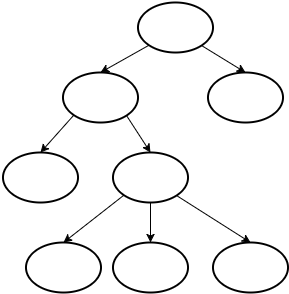

The diagram above was exported from draw.io. Its source (the exported page's mxGraphModel, read from the mxfile embedded in the PNG):
<mxGraphModel dx="630" dy="563" grid="1" gridSize="10" guides="1" tooltips="1" connect="1" fold="1" page="1" pageScale="1" pageWidth="826" pageHeight="1169" background="none" math="0">
  <root>
    <mxCell id="0" />
    <mxCell id="1" parent="0" />
    <mxCell id="2" value="" style="ellipse;whiteSpace=wrap;html=1;strokeColor=#000000;strokeWidth=2;fillColor=none;" vertex="1" parent="1">
      <mxGeometry x="175" y="30" width="75" height="50" as="geometry" />
    </mxCell>
    <mxCell id="3" value="" style="ellipse;whiteSpace=wrap;html=1;strokeColor=#000000;strokeWidth=2;fillColor=none;" vertex="1" parent="1">
      <mxGeometry x="100" y="100" width="75" height="50" as="geometry" />
    </mxCell>
    <mxCell id="4" value="" style="ellipse;whiteSpace=wrap;html=1;strokeColor=#000000;strokeWidth=2;fillColor=none;" vertex="1" parent="1">
      <mxGeometry x="245" y="100" width="75" height="50" as="geometry" />
    </mxCell>
    <mxCell id="5" value="" style="ellipse;whiteSpace=wrap;html=1;strokeColor=#000000;strokeWidth=2;fillColor=none;" vertex="1" parent="1">
      <mxGeometry x="40" y="180" width="75" height="50" as="geometry" />
    </mxCell>
    <mxCell id="6" value="" style="ellipse;whiteSpace=wrap;html=1;strokeColor=#000000;strokeWidth=2;fillColor=none;" vertex="1" parent="1">
      <mxGeometry x="150" y="180" width="75" height="50" as="geometry" />
    </mxCell>
    <mxCell id="7" value="" style="ellipse;whiteSpace=wrap;html=1;strokeColor=#000000;strokeWidth=2;fillColor=none;" vertex="1" parent="1">
      <mxGeometry x="63" y="270" width="75" height="50" as="geometry" />
    </mxCell>
    <mxCell id="8" value="" style="ellipse;whiteSpace=wrap;html=1;strokeColor=#000000;strokeWidth=2;fillColor=none;" vertex="1" parent="1">
      <mxGeometry x="150" y="270" width="75" height="50" as="geometry" />
    </mxCell>
    <mxCell id="9" value="" style="ellipse;whiteSpace=wrap;html=1;strokeColor=#000000;strokeWidth=2;fillColor=none;" vertex="1" parent="1">
      <mxGeometry x="250" y="270" width="75" height="50" as="geometry" />
    </mxCell>
    <mxCell id="10" style="rounded=0;html=1;exitX=0;exitY=1;startArrow=none;startFill=0;endArrow=classic;endFill=1;entryX=0.5;entryY=0;" edge="1" source="3" target="5" parent="1">
      <mxGeometry x="78" y="143" as="geometry" />
    </mxCell>
    <mxCell id="11" style="edgeStyle=none;rounded=0;html=1;exitX=0;exitY=1;entryX=0.5;entryY=0;startArrow=none;startFill=0;endArrow=classic;endFill=1;" edge="1" source="2" target="3" parent="1">
      <mxGeometry x="138" y="73" as="geometry" />
    </mxCell>
    <mxCell id="12" style="edgeStyle=none;rounded=0;html=1;exitX=1;exitY=1;entryX=0.5;entryY=0;startArrow=none;startFill=0;endArrow=classic;endFill=1;" edge="1" source="2" target="4" parent="1">
      <mxGeometry x="239" y="73" as="geometry" />
    </mxCell>
    <mxCell id="13" style="edgeStyle=none;rounded=0;html=1;exitX=1;exitY=1;entryX=0.5;entryY=0;startArrow=none;startFill=0;endArrow=classic;endFill=1;" edge="1" source="3" target="6" parent="1">
      <mxGeometry x="164" y="143" as="geometry" />
    </mxCell>
    <mxCell id="14" style="edgeStyle=none;rounded=0;html=1;exitX=0;exitY=1;entryX=0.5;entryY=0;startArrow=none;startFill=0;endArrow=classic;endFill=1;" edge="1" source="6" target="7" parent="1">
      <mxGeometry x="101" y="223" as="geometry" />
    </mxCell>
    <mxCell id="15" style="edgeStyle=none;rounded=0;html=1;exitX=1;exitY=1;entryX=0.5;entryY=0;startArrow=none;startFill=0;endArrow=classic;endFill=1;" edge="1" source="6" target="9" parent="1">
      <mxGeometry x="214" y="223" as="geometry" />
    </mxCell>
    <mxCell id="16" style="edgeStyle=none;rounded=0;html=1;exitX=0.5;exitY=1;entryX=0.5;entryY=0;startArrow=none;startFill=0;endArrow=classic;endFill=1;" edge="1" source="6" target="8" parent="1">
      <mxGeometry x="188" y="230" as="geometry" />
    </mxCell>
  </root>
</mxGraphModel>